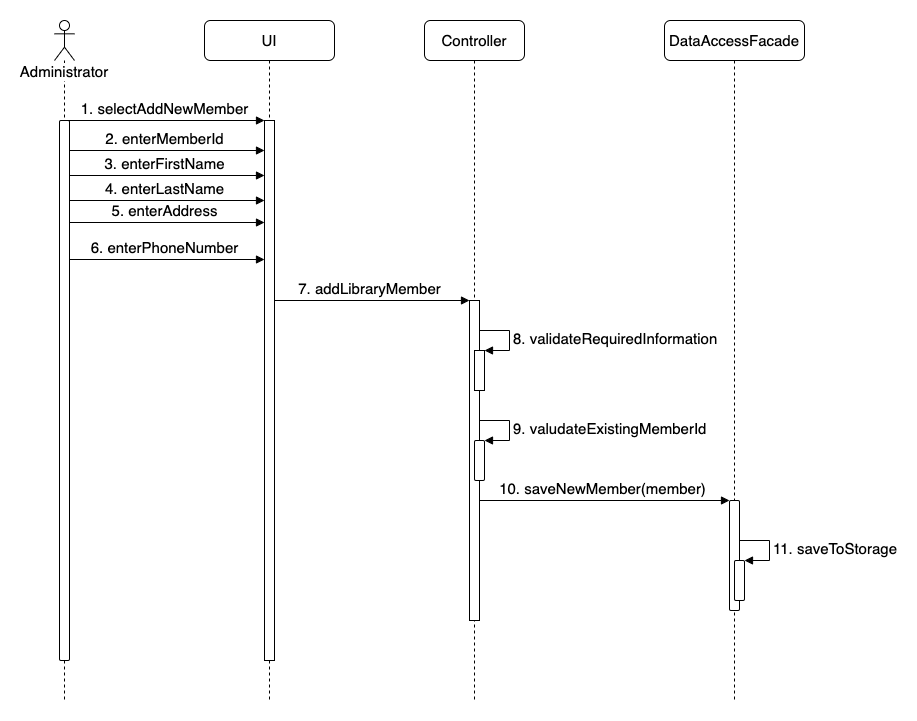

The diagram above was exported from draw.io. Its source (the exported page's mxGraphModel, read from the mxfile embedded in the PNG):
<mxGraphModel dx="973" dy="656" grid="1" gridSize="10" guides="1" tooltips="1" connect="1" arrows="1" fold="1" page="1" pageScale="1" pageWidth="850" pageHeight="1100" math="0" shadow="0">
  <root>
    <mxCell id="0" />
    <mxCell id="1" parent="0" />
    <mxCell id="p9417GRbql13wpPoIr5I-32" value="10. saveNewMember(member)" style="html=1;verticalAlign=bottom;endArrow=block;entryX=0;entryY=0;rounded=0;fontSize=15;" edge="1" target="p9417GRbql13wpPoIr5I-31" parent="1" source="jF8OkUva9RoHfPrsRbQa-17">
      <mxGeometry relative="1" as="geometry">
        <mxPoint x="675" y="520" as="sourcePoint" />
      </mxGeometry>
    </mxCell>
    <mxCell id="p9417GRbql13wpPoIr5I-19" value="7. addLibraryMember" style="html=1;verticalAlign=bottom;endArrow=block;entryX=0;entryY=0;rounded=0;fontSize=15;" edge="1" target="p9417GRbql13wpPoIr5I-18" parent="1" source="jF8OkUva9RoHfPrsRbQa-4">
      <mxGeometry relative="1" as="geometry">
        <mxPoint x="415" y="320" as="sourcePoint" />
      </mxGeometry>
    </mxCell>
    <mxCell id="p9417GRbql13wpPoIr5I-16" value="6. enterPhoneNumber" style="html=1;verticalAlign=bottom;endArrow=block;entryX=0;entryY=0;rounded=0;fontSize=15;" edge="1" parent="1" source="jF8OkUva9RoHfPrsRbQa-2">
      <mxGeometry relative="1" as="geometry">
        <mxPoint x="210" y="279" as="sourcePoint" />
        <mxPoint x="280" y="279" as="targetPoint" />
      </mxGeometry>
    </mxCell>
    <mxCell id="p9417GRbql13wpPoIr5I-7" value="4. enterLastName" style="html=1;verticalAlign=bottom;endArrow=block;entryX=0;entryY=0;rounded=0;fontSize=15;" edge="1" parent="1" source="jF8OkUva9RoHfPrsRbQa-2">
      <mxGeometry relative="1" as="geometry">
        <mxPoint x="210" y="220" as="sourcePoint" />
        <mxPoint x="280" y="220" as="targetPoint" />
      </mxGeometry>
    </mxCell>
    <mxCell id="p9417GRbql13wpPoIr5I-10" value="5. enterAddress" style="html=1;verticalAlign=bottom;endArrow=block;entryX=0;entryY=0;rounded=0;fontSize=15;" edge="1" parent="1" source="jF8OkUva9RoHfPrsRbQa-2">
      <mxGeometry relative="1" as="geometry">
        <mxPoint x="210" y="242" as="sourcePoint" />
        <mxPoint x="280" y="242" as="targetPoint" />
      </mxGeometry>
    </mxCell>
    <mxCell id="p9417GRbql13wpPoIr5I-4" value="3. enterFirstName" style="html=1;verticalAlign=bottom;endArrow=block;entryX=0;entryY=0;rounded=0;fontSize=15;" edge="1" parent="1" source="jF8OkUva9RoHfPrsRbQa-2">
      <mxGeometry relative="1" as="geometry">
        <mxPoint x="210" y="190" as="sourcePoint" />
        <mxPoint x="280" y="195" as="targetPoint" />
      </mxGeometry>
    </mxCell>
    <mxCell id="jF8OkUva9RoHfPrsRbQa-11" value="2. enterMemberId" style="html=1;verticalAlign=bottom;endArrow=block;entryX=0;entryY=0;rounded=0;fontSize=15;" parent="1" source="jF8OkUva9RoHfPrsRbQa-2" edge="1">
      <mxGeometry relative="1" as="geometry">
        <mxPoint x="210" y="240" as="sourcePoint" />
        <mxPoint x="280" y="170" as="targetPoint" />
      </mxGeometry>
    </mxCell>
    <mxCell id="jF8OkUva9RoHfPrsRbQa-2" value="Administrator" style="shape=umlLifeline;participant=umlActor;perimeter=lifelinePerimeter;whiteSpace=wrap;html=1;container=1;collapsible=0;recursiveResize=0;verticalAlign=top;spacingTop=36;outlineConnect=0;sketch=0;shadow=0;rounded=0;glass=0;gradientColor=none;fontSize=15;spacing=2;labelBackgroundColor=default;" parent="1" vertex="1">
      <mxGeometry x="70" y="40" width="20" height="680" as="geometry" />
    </mxCell>
    <mxCell id="jF8OkUva9RoHfPrsRbQa-9" value="" style="html=1;points=[];perimeter=orthogonalPerimeter;rounded=1;shadow=0;glass=0;sketch=0;fontSize=15;gradientColor=none;" parent="jF8OkUva9RoHfPrsRbQa-2" vertex="1">
      <mxGeometry x="5" y="100" width="10" height="540" as="geometry" />
    </mxCell>
    <mxCell id="jF8OkUva9RoHfPrsRbQa-4" value="UI" style="shape=umlLifeline;perimeter=lifelinePerimeter;whiteSpace=wrap;html=1;container=1;collapsible=0;recursiveResize=0;outlineConnect=0;rounded=1;shadow=0;glass=0;sketch=0;fontSize=15;gradientColor=none;" parent="1" vertex="1">
      <mxGeometry x="220" y="40" width="130" height="680" as="geometry" />
    </mxCell>
    <mxCell id="p9417GRbql13wpPoIr5I-21" value="" style="html=1;points=[];perimeter=orthogonalPerimeter;fontSize=15;" vertex="1" parent="jF8OkUva9RoHfPrsRbQa-4">
      <mxGeometry x="60" y="100" width="10" height="540" as="geometry" />
    </mxCell>
    <mxCell id="jF8OkUva9RoHfPrsRbQa-7" value="1. selectAddNewMember" style="html=1;verticalAlign=bottom;endArrow=block;entryX=0;entryY=0;rounded=0;fontSize=15;" parent="1" source="jF8OkUva9RoHfPrsRbQa-2" edge="1">
      <mxGeometry relative="1" as="geometry">
        <mxPoint x="210" y="140" as="sourcePoint" />
        <mxPoint x="280" y="140" as="targetPoint" />
      </mxGeometry>
    </mxCell>
    <mxCell id="jF8OkUva9RoHfPrsRbQa-17" value="Controller" style="shape=umlLifeline;perimeter=lifelinePerimeter;whiteSpace=wrap;html=1;container=1;collapsible=0;recursiveResize=0;outlineConnect=0;rounded=1;shadow=0;glass=0;sketch=0;fontSize=15;gradientColor=none;" parent="1" vertex="1">
      <mxGeometry x="440" y="40" width="100" height="680" as="geometry" />
    </mxCell>
    <mxCell id="p9417GRbql13wpPoIr5I-18" value="" style="html=1;points=[];perimeter=orthogonalPerimeter;fontSize=15;" vertex="1" parent="jF8OkUva9RoHfPrsRbQa-17">
      <mxGeometry x="45" y="280" width="10" height="320" as="geometry" />
    </mxCell>
    <mxCell id="p9417GRbql13wpPoIr5I-22" value="" style="html=1;points=[];perimeter=orthogonalPerimeter;fontSize=15;" vertex="1" parent="jF8OkUva9RoHfPrsRbQa-17">
      <mxGeometry x="50" y="330" width="10" height="40" as="geometry" />
    </mxCell>
    <mxCell id="p9417GRbql13wpPoIr5I-23" value="8. validateRequiredInformation" style="edgeStyle=orthogonalEdgeStyle;html=1;align=left;spacingLeft=2;endArrow=block;rounded=0;entryX=1;entryY=0;fontSize=15;" edge="1" target="p9417GRbql13wpPoIr5I-22" parent="jF8OkUva9RoHfPrsRbQa-17">
      <mxGeometry relative="1" as="geometry">
        <mxPoint x="55" y="310" as="sourcePoint" />
        <Array as="points">
          <mxPoint x="85" y="310" />
        </Array>
      </mxGeometry>
    </mxCell>
    <mxCell id="p9417GRbql13wpPoIr5I-26" value="" style="html=1;points=[];perimeter=orthogonalPerimeter;rounded=1;fontSize=15;" vertex="1" parent="jF8OkUva9RoHfPrsRbQa-17">
      <mxGeometry x="50" y="420" width="10" height="40" as="geometry" />
    </mxCell>
    <mxCell id="p9417GRbql13wpPoIr5I-27" value="9. valudateExistingMemberId" style="edgeStyle=orthogonalEdgeStyle;html=1;align=left;spacingLeft=2;endArrow=block;rounded=0;entryX=1;entryY=0;fontSize=15;" edge="1" target="p9417GRbql13wpPoIr5I-26" parent="jF8OkUva9RoHfPrsRbQa-17">
      <mxGeometry relative="1" as="geometry">
        <mxPoint x="55" y="400" as="sourcePoint" />
        <Array as="points">
          <mxPoint x="85" y="400" />
        </Array>
      </mxGeometry>
    </mxCell>
    <mxCell id="jF8OkUva9RoHfPrsRbQa-24" value="DataAccessFacade" style="shape=umlLifeline;perimeter=lifelinePerimeter;whiteSpace=wrap;html=1;container=1;collapsible=0;recursiveResize=0;outlineConnect=0;rounded=1;shadow=0;glass=0;sketch=0;fontSize=15;gradientColor=none;" parent="1" vertex="1">
      <mxGeometry x="680" y="40" width="140" height="680" as="geometry" />
    </mxCell>
    <mxCell id="p9417GRbql13wpPoIr5I-31" value="" style="html=1;points=[];perimeter=orthogonalPerimeter;rounded=1;fontSize=15;" vertex="1" parent="jF8OkUva9RoHfPrsRbQa-24">
      <mxGeometry x="65" y="480" width="10" height="110" as="geometry" />
    </mxCell>
    <mxCell id="p9417GRbql13wpPoIr5I-34" value="" style="html=1;points=[];perimeter=orthogonalPerimeter;rounded=1;fontSize=15;" vertex="1" parent="jF8OkUva9RoHfPrsRbQa-24">
      <mxGeometry x="70" y="540" width="10" height="40" as="geometry" />
    </mxCell>
    <mxCell id="p9417GRbql13wpPoIr5I-35" value="11.&amp;nbsp;saveToStorage" style="edgeStyle=orthogonalEdgeStyle;html=1;align=left;spacingLeft=2;endArrow=block;rounded=0;entryX=1;entryY=0;fontSize=15;" edge="1" target="p9417GRbql13wpPoIr5I-34" parent="jF8OkUva9RoHfPrsRbQa-24">
      <mxGeometry relative="1" as="geometry">
        <mxPoint x="75" y="520" as="sourcePoint" />
        <Array as="points">
          <mxPoint x="105" y="520" />
        </Array>
      </mxGeometry>
    </mxCell>
  </root>
</mxGraphModel>